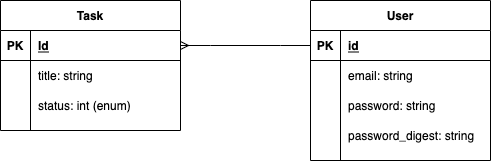

The diagram above was exported from draw.io. Its source (the exported page's mxGraphModel, read from the mxfile embedded in the PNG):
<mxGraphModel dx="1001" dy="670" grid="1" gridSize="10" guides="1" tooltips="1" connect="1" arrows="1" fold="1" page="1" pageScale="1" pageWidth="850" pageHeight="1100" math="0" shadow="0">
  <root>
    <mxCell id="0" />
    <mxCell id="1" parent="0" />
    <mxCell id="2" value="Task" style="shape=table;startSize=30;container=1;collapsible=1;childLayout=tableLayout;fixedRows=1;rowLines=0;fontStyle=1;align=center;resizeLast=1;" parent="1" vertex="1">
      <mxGeometry x="220" y="380" width="180" height="130" as="geometry" />
    </mxCell>
    <mxCell id="3" value="" style="shape=partialRectangle;collapsible=0;dropTarget=0;pointerEvents=0;fillColor=none;top=0;left=0;bottom=1;right=0;points=[[0,0.5],[1,0.5]];portConstraint=eastwest;" parent="2" vertex="1">
      <mxGeometry y="30" width="180" height="30" as="geometry" />
    </mxCell>
    <mxCell id="4" value="PK" style="shape=partialRectangle;connectable=0;fillColor=none;top=0;left=0;bottom=0;right=0;fontStyle=1;overflow=hidden;" parent="3" vertex="1">
      <mxGeometry width="30" height="30" as="geometry">
        <mxRectangle width="30" height="30" as="alternateBounds" />
      </mxGeometry>
    </mxCell>
    <mxCell id="5" value="Id" style="shape=partialRectangle;connectable=0;fillColor=none;top=0;left=0;bottom=0;right=0;align=left;spacingLeft=6;fontStyle=5;overflow=hidden;" parent="3" vertex="1">
      <mxGeometry x="30" width="150" height="30" as="geometry">
        <mxRectangle width="150" height="30" as="alternateBounds" />
      </mxGeometry>
    </mxCell>
    <mxCell id="6" value="" style="shape=partialRectangle;collapsible=0;dropTarget=0;pointerEvents=0;fillColor=none;top=0;left=0;bottom=0;right=0;points=[[0,0.5],[1,0.5]];portConstraint=eastwest;" parent="2" vertex="1">
      <mxGeometry y="60" width="180" height="30" as="geometry" />
    </mxCell>
    <mxCell id="7" value="" style="shape=partialRectangle;connectable=0;fillColor=none;top=0;left=0;bottom=0;right=0;editable=1;overflow=hidden;" parent="6" vertex="1">
      <mxGeometry width="30" height="30" as="geometry">
        <mxRectangle width="30" height="30" as="alternateBounds" />
      </mxGeometry>
    </mxCell>
    <mxCell id="8" value="title: string" style="shape=partialRectangle;connectable=0;fillColor=none;top=0;left=0;bottom=0;right=0;align=left;spacingLeft=6;overflow=hidden;" parent="6" vertex="1">
      <mxGeometry x="30" width="150" height="30" as="geometry">
        <mxRectangle width="150" height="30" as="alternateBounds" />
      </mxGeometry>
    </mxCell>
    <mxCell id="9" value="" style="shape=partialRectangle;collapsible=0;dropTarget=0;pointerEvents=0;fillColor=none;top=0;left=0;bottom=0;right=0;points=[[0,0.5],[1,0.5]];portConstraint=eastwest;" parent="2" vertex="1">
      <mxGeometry y="90" width="180" height="30" as="geometry" />
    </mxCell>
    <mxCell id="10" value="" style="shape=partialRectangle;connectable=0;fillColor=none;top=0;left=0;bottom=0;right=0;editable=1;overflow=hidden;" parent="9" vertex="1">
      <mxGeometry width="30" height="30" as="geometry">
        <mxRectangle width="30" height="30" as="alternateBounds" />
      </mxGeometry>
    </mxCell>
    <mxCell id="11" value="status: int (enum)" style="shape=partialRectangle;connectable=0;fillColor=none;top=0;left=0;bottom=0;right=0;align=left;spacingLeft=6;overflow=hidden;" parent="9" vertex="1">
      <mxGeometry x="30" width="150" height="30" as="geometry">
        <mxRectangle width="150" height="30" as="alternateBounds" />
      </mxGeometry>
    </mxCell>
    <mxCell id="15" value="User" style="shape=table;startSize=30;container=1;collapsible=1;childLayout=tableLayout;fixedRows=1;rowLines=0;fontStyle=1;align=center;resizeLast=1;" parent="1" vertex="1">
      <mxGeometry x="530" y="380" width="180" height="160" as="geometry" />
    </mxCell>
    <mxCell id="16" value="" style="shape=partialRectangle;collapsible=0;dropTarget=0;pointerEvents=0;fillColor=none;top=0;left=0;bottom=1;right=0;points=[[0,0.5],[1,0.5]];portConstraint=eastwest;" parent="15" vertex="1">
      <mxGeometry y="30" width="180" height="30" as="geometry" />
    </mxCell>
    <mxCell id="17" value="PK" style="shape=partialRectangle;connectable=0;fillColor=none;top=0;left=0;bottom=0;right=0;fontStyle=1;overflow=hidden;" parent="16" vertex="1">
      <mxGeometry width="30" height="30" as="geometry">
        <mxRectangle width="30" height="30" as="alternateBounds" />
      </mxGeometry>
    </mxCell>
    <mxCell id="18" value="id" style="shape=partialRectangle;connectable=0;fillColor=none;top=0;left=0;bottom=0;right=0;align=left;spacingLeft=6;fontStyle=5;overflow=hidden;" parent="16" vertex="1">
      <mxGeometry x="30" width="150" height="30" as="geometry">
        <mxRectangle width="150" height="30" as="alternateBounds" />
      </mxGeometry>
    </mxCell>
    <mxCell id="19" value="" style="shape=partialRectangle;collapsible=0;dropTarget=0;pointerEvents=0;fillColor=none;top=0;left=0;bottom=0;right=0;points=[[0,0.5],[1,0.5]];portConstraint=eastwest;" parent="15" vertex="1">
      <mxGeometry y="60" width="180" height="30" as="geometry" />
    </mxCell>
    <mxCell id="20" value="" style="shape=partialRectangle;connectable=0;fillColor=none;top=0;left=0;bottom=0;right=0;editable=1;overflow=hidden;" parent="19" vertex="1">
      <mxGeometry width="30" height="30" as="geometry">
        <mxRectangle width="30" height="30" as="alternateBounds" />
      </mxGeometry>
    </mxCell>
    <mxCell id="21" value="email: string" style="shape=partialRectangle;connectable=0;fillColor=none;top=0;left=0;bottom=0;right=0;align=left;spacingLeft=6;overflow=hidden;" parent="19" vertex="1">
      <mxGeometry x="30" width="150" height="30" as="geometry">
        <mxRectangle width="150" height="30" as="alternateBounds" />
      </mxGeometry>
    </mxCell>
    <mxCell id="22" value="" style="shape=partialRectangle;collapsible=0;dropTarget=0;pointerEvents=0;fillColor=none;top=0;left=0;bottom=0;right=0;points=[[0,0.5],[1,0.5]];portConstraint=eastwest;" parent="15" vertex="1">
      <mxGeometry y="90" width="180" height="30" as="geometry" />
    </mxCell>
    <mxCell id="23" value="" style="shape=partialRectangle;connectable=0;fillColor=none;top=0;left=0;bottom=0;right=0;editable=1;overflow=hidden;" parent="22" vertex="1">
      <mxGeometry width="30" height="30" as="geometry">
        <mxRectangle width="30" height="30" as="alternateBounds" />
      </mxGeometry>
    </mxCell>
    <mxCell id="24" value="password: string" style="shape=partialRectangle;connectable=0;fillColor=none;top=0;left=0;bottom=0;right=0;align=left;spacingLeft=6;overflow=hidden;" parent="22" vertex="1">
      <mxGeometry x="30" width="150" height="30" as="geometry">
        <mxRectangle width="150" height="30" as="alternateBounds" />
      </mxGeometry>
    </mxCell>
    <mxCell id="25" value="" style="shape=partialRectangle;collapsible=0;dropTarget=0;pointerEvents=0;fillColor=none;top=0;left=0;bottom=0;right=0;points=[[0,0.5],[1,0.5]];portConstraint=eastwest;" parent="15" vertex="1">
      <mxGeometry y="120" width="180" height="30" as="geometry" />
    </mxCell>
    <mxCell id="26" value="" style="shape=partialRectangle;connectable=0;fillColor=none;top=0;left=0;bottom=0;right=0;editable=1;overflow=hidden;" parent="25" vertex="1">
      <mxGeometry width="30" height="30" as="geometry">
        <mxRectangle width="30" height="30" as="alternateBounds" />
      </mxGeometry>
    </mxCell>
    <mxCell id="27" value="password_digest: string" style="shape=partialRectangle;connectable=0;fillColor=none;top=0;left=0;bottom=0;right=0;align=left;spacingLeft=6;overflow=hidden;" parent="25" vertex="1">
      <mxGeometry x="30" width="150" height="30" as="geometry">
        <mxRectangle width="150" height="30" as="alternateBounds" />
      </mxGeometry>
    </mxCell>
    <mxCell id="41" value="" style="edgeStyle=entityRelationEdgeStyle;fontSize=12;html=1;endArrow=ERmany;rounded=0;exitX=0;exitY=0.5;exitDx=0;exitDy=0;entryX=1;entryY=0.5;entryDx=0;entryDy=0;" parent="1" source="16" target="3" edge="1">
      <mxGeometry width="100" height="100" relative="1" as="geometry">
        <mxPoint x="540" y="600" as="sourcePoint" />
        <mxPoint x="640" y="500" as="targetPoint" />
      </mxGeometry>
    </mxCell>
  </root>
</mxGraphModel>